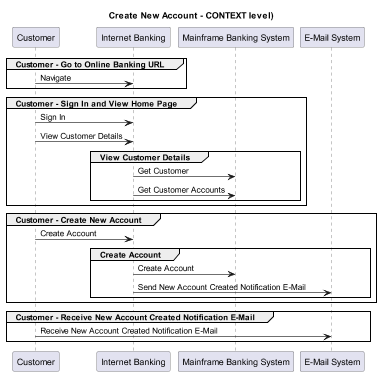

The diagram above was rendered by PlantUML. Its source (embedded in the PNG):
@startuml
!pragma layout smetana
skinparam dpi 60

title Create New Account - CONTEXT level)

participant "Customer" as BigBankPlc.Actors.Customer
participant "Internet Banking" as BigBankPlc.SoftwareSystems.InternetBanking
participant "Mainframe Banking System" as BigBankPlc.SoftwareSystems.MainframeBankingSystem
participant "E-Mail System" as BigBankPlc.SoftwareSystems.EMailSystem

group Customer - Go to Online Banking URL
BigBankPlc.Actors.Customer -> BigBankPlc.SoftwareSystems.InternetBanking : Navigate
end
group Customer - Sign In and View Home Page
BigBankPlc.Actors.Customer -> BigBankPlc.SoftwareSystems.InternetBanking : Sign In
BigBankPlc.Actors.Customer -> BigBankPlc.SoftwareSystems.InternetBanking : View Customer Details
group View Customer Details
BigBankPlc.SoftwareSystems.InternetBanking -> BigBankPlc.SoftwareSystems.MainframeBankingSystem : Get Customer
BigBankPlc.SoftwareSystems.InternetBanking -> BigBankPlc.SoftwareSystems.MainframeBankingSystem : Get Customer Accounts
end
end
group Customer - Create New Account
BigBankPlc.Actors.Customer -> BigBankPlc.SoftwareSystems.InternetBanking : Create Account
group Create Account
BigBankPlc.SoftwareSystems.InternetBanking -> BigBankPlc.SoftwareSystems.MainframeBankingSystem : Create Account
BigBankPlc.SoftwareSystems.InternetBanking -> BigBankPlc.SoftwareSystems.EMailSystem : Send New Account Created Notification E-Mail
end
end
group Customer - Receive New Account Created Notification E-Mail
BigBankPlc.Actors.Customer -> BigBankPlc.SoftwareSystems.EMailSystem : Receive New Account Created Notification E-Mail
end


@enduml